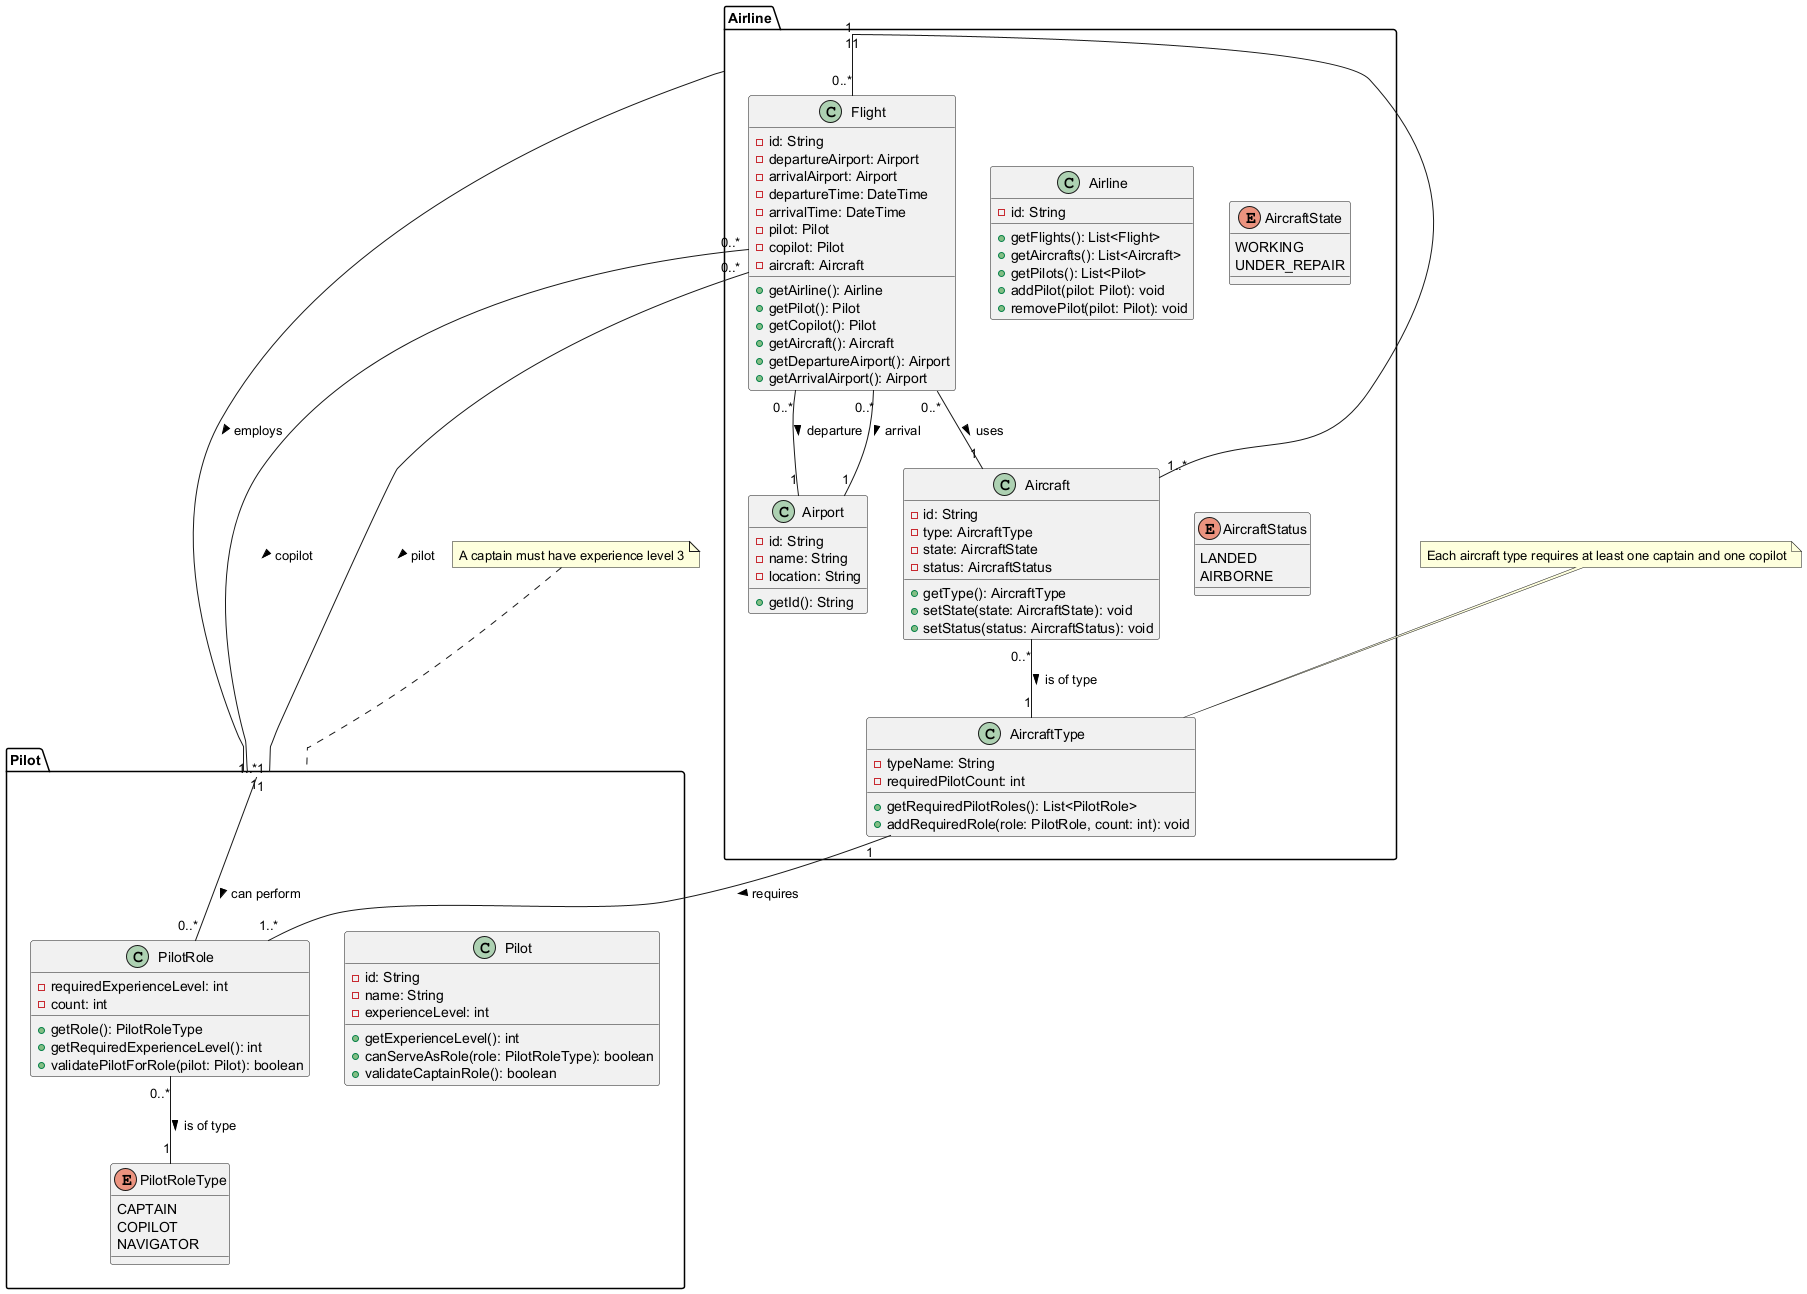

The diagram above was rendered by PlantUML. Its source (embedded in the PNG):
@startuml
package Airline {
    class Airline {
        - id: String
        + getFlights(): List<Flight>
        + getAircrafts(): List<Aircraft>
        + getPilots(): List<Pilot>
        + addPilot(pilot: Pilot): void
        + removePilot(pilot: Pilot): void
    }

    class Flight {
        - id: String
        - departureAirport: Airport
        - arrivalAirport: Airport
        - departureTime: DateTime
        - arrivalTime: DateTime
        - pilot: Pilot
        - copilot: Pilot
        - aircraft: Aircraft
        + getAirline(): Airline
        + getPilot(): Pilot
        + getCopilot(): Pilot
        + getAircraft(): Aircraft
        + getDepartureAirport(): Airport
        + getArrivalAirport(): Airport
    }

    class Airport {
        - id: String
        - name: String
        - location: String
        + getId(): String
    }

    class Aircraft {
        - id: String
        - type: AircraftType
        - state: AircraftState
        - status: AircraftStatus
        + getType(): AircraftType
        + setState(state: AircraftState): void
        + setStatus(status: AircraftStatus): void
    }

    class AircraftType {
        - typeName: String
        - requiredPilotCount: int
        + getRequiredPilotRoles(): List<PilotRole>
        + addRequiredRole(role: PilotRole, count: int): void
    }

    enum AircraftState {
        WORKING
        UNDER_REPAIR
    }

    enum AircraftStatus {
        LANDED
        AIRBORNE
    }
}

package Pilot {
    class Pilot {
        - id: String
        - name: String
        - experienceLevel: int
        + getExperienceLevel(): int
        + canServeAsRole(role: PilotRoleType): boolean
        + validateCaptainRole(): boolean
    }

    class PilotRole {
        - requiredExperienceLevel: int
        - count: int
        + getRole(): PilotRoleType
        + getRequiredExperienceLevel(): int
        + validatePilotForRole(pilot: Pilot): boolean
    }

    enum PilotRoleType {
        CAPTAIN
        COPILOT
        NAVIGATOR
    }
}

' Associations with proper multiplicities
Airline "1" -- "0..*" Flight
Airline "1" -- "1..*" Aircraft
Airline "1" -- "1..*" Pilot : employs >

Flight "0..*" -- "1" Pilot : pilot >
Flight "0..*" -- "1" Pilot : copilot >
Flight "0..*" -- "1" Aircraft : uses >
Flight "0..*" -- "1" Airport : departure >
Flight "0..*" -- "1" Airport : arrival >

Aircraft "0..*" -- "1" AircraftType : is of type >

' Association between AircraftType and PilotRole
AircraftType "1" -- "1..*" PilotRole : requires >

' Pilot to PilotRole relationship
Pilot "1" -- "0..*" PilotRole : can perform >
PilotRole "0..*" -- "1" PilotRoleType : is of type >

note "A captain must have experience level 3" as N1
N1 .. Pilot

note "Each aircraft type requires at least one captain and one copilot" as N2
N2 .. AircraftType
@enduml